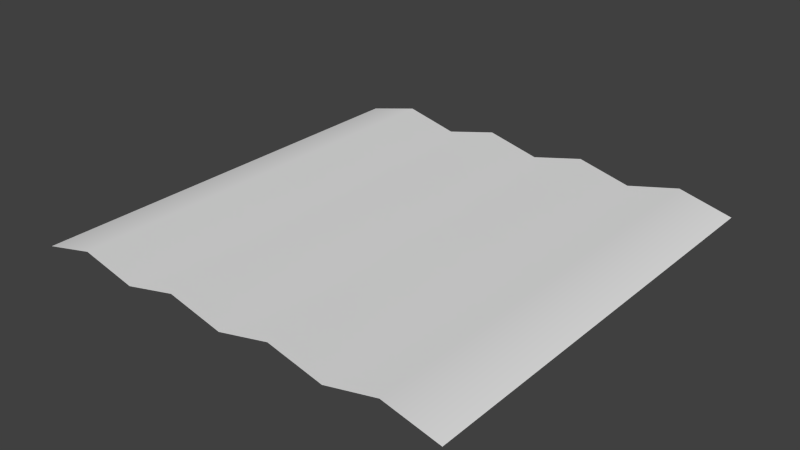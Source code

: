 # Source: parcelReady.blend  (saved by Blender 2.76.0; exported with 4.5.12 LTS)
import bpy
from mathutils import Matrix  # noqa: F401  (used for matrix-valued properties, if any)

bpy.ops.wm.read_factory_settings(use_empty=True)
scene = bpy.context.scene
scene.name = 'Scene'

# ---- collections
col_collection_1 = bpy.data.collections.new('Collection 1'); scene.collection.children.link(col_collection_1)

# ---- world
world_world = bpy.data.worlds.new('World'); scene.world = world_world
world_world.color = (0.05088, 0.05088, 0.05088)
world_world.use_sun_shadow = False
world_world.sun_shadow_jitter_overblur = 0.0
world_world.cycles.sampling_method = 'MANUAL'
world_world.cycles.sample_map_resolution = 256

# ---- meshes
me_plane = bpy.data.meshes.new('Plane')
me_plane.from_pydata([(-0.387, -0.3588, -0.003248), (0.3908, -0.3588, -0.003248), (-0.387, 0.419, -0.003248), (0.3908, 0.419, -0.003248), (0.2936, 0.3217, 0.02046), (0.09915, 0.1273, 0.02057), (0.2936, -0.2616, 0.02046), (0.2936, 0.1273, 0.02046), (-0.09529, 0.1273, 0.02057), (-0.2897, -0.06715, 0.02046), (0.09915, 0.3217, 0.02046), (-0.2897, -0.2616, 0.02046), (-0.09529, -0.2616, 0.02046), (0.09915, -0.2616, 0.02046), (0.09915, -0.06715, 0.02057), (-0.2897, 0.1273, 0.02046), (-0.2897, 0.3217, 0.02046), (0.2936, -0.06715, 0.02046), (-0.09529, -0.06715, 0.02057), (-0.09529, 0.3217, 0.02046), (0.3908, -0.06715, -0.003248), (-0.09529, -0.3588, 0.02046), (-0.387, 0.1273, -0.003248), (0.001932, -0.06715, -0.003091), (0.001932, 0.3217, -0.003248), (0.09915, 0.419, 0.02046), (-0.387, -0.06715, -0.003248), (0.09915, 0.03007, 0.02061), (-0.2897, 0.03007, 0.02046), (0.09915, -0.3588, 0.02046), (-0.09529, 0.03007, 0.02061), (-0.09529, 0.419, 0.02046), (0.3908, 0.1273, -0.003248), (0.001932, 0.1273, -0.003091), (0.2936, 0.419, 0.02046), (0.2936, 0.03007, 0.02046), (0.1964, 0.3217, -0.003248), (0.2936, -0.1644, 0.02046), (0.001932, -0.2616, -0.003248), (0.1964, -0.2616, -0.003248), (0.1964, 0.1273, -0.003224), (0.09915, 0.2245, 0.02048), (0.09915, -0.1644, 0.02048), (0.1964, -0.06715, -0.003224), (-0.1925, -0.2616, -0.003248), (-0.2897, -0.1644, 0.02046), (0.3908, -0.2616, -0.003248), (-0.09529, -0.1644, 0.02048), (-0.2897, -0.3588, 0.02046), (-0.1925, -0.06715, -0.003224), (-0.2897, 0.2245, 0.02046), (-0.1925, 0.1273, -0.003224), (-0.387, 0.3217, -0.003248), (-0.1925, 0.3217, -0.003248), (-0.09529, 0.2245, 0.02048), (0.2936, 0.2245, 0.02046), (-0.2897, 0.419, 0.02046), (0.3908, 0.3217, -0.003248), (0.2936, -0.3588, 0.02046), (-0.387, -0.2616, -0.003248), (0.1964, 0.2245, -0.003248), (0.1964, -0.1644, -0.003248), (-0.1925, -0.1644, -0.003248), (-0.1925, 0.2245, -0.003248), (0.3908, -0.1644, -0.003248), (-0.1925, -0.3588, -0.003248), (-0.387, 0.2245, -0.003248), (0.001932, -0.1644, -0.003204), (0.001932, 0.2245, -0.003204), (0.1964, 0.419, -0.003248), (0.1964, 0.03007, -0.003204), (-0.1925, 0.03007, -0.003204), (-0.1925, 0.419, -0.003248), (0.3908, 0.2245, -0.003248), (0.1964, -0.3588, -0.003248), (-0.387, -0.1644, -0.003248), (0.001932, 0.03007, -0.003027), (0.001932, 0.419, -0.003248), (0.3908, 0.03007, -0.003248), (0.001932, -0.3588, -0.003248), (-0.387, 0.03007, -0.003248)], [], [(4, 57, 3, 34), (36, 4, 34, 69), (27, 70, 40, 5), (33, 5, 41, 68), (60, 55, 4, 36), (74, 58, 6, 39), (76, 27, 5, 33), (71, 30, 8, 51), (30, 76, 33, 8), (58, 1, 46, 6), (40, 7, 55, 60), (70, 35, 7, 40), (39, 6, 37, 61), (35, 78, 32, 7), (51, 8, 54, 63), (45, 62, 49, 9), (55, 73, 57, 4), (75, 45, 9, 26), (26, 9, 28, 80), (41, 60, 36, 10), (24, 10, 25, 77), (21, 79, 38, 12), (65, 21, 12, 44), (29, 74, 39, 13), (59, 11, 45, 75), (48, 65, 44, 11), (38, 13, 42, 67), (68, 41, 10, 24), (44, 12, 47, 62), (22, 15, 50, 66), (80, 28, 15, 22), (79, 29, 13, 38), (28, 71, 51, 15), (23, 14, 27, 76), (42, 61, 43, 14), (67, 42, 14, 23), (50, 63, 53, 16), (66, 50, 16, 52), (0, 48, 11, 59), (52, 16, 56, 2), (37, 64, 20, 17), (61, 37, 17, 43), (47, 67, 23, 18), (63, 54, 19, 53), (53, 19, 31, 72), (5, 40, 60, 41), (54, 68, 24, 19), (62, 47, 18, 49), (6, 46, 64, 37), (43, 17, 35, 70), (7, 32, 73, 55), (8, 33, 68, 54), (9, 49, 71, 28), (10, 36, 69, 25), (11, 44, 62, 45), (12, 38, 67, 47), (13, 39, 61, 42), (14, 43, 70, 27), (15, 51, 63, 50), (16, 53, 72, 56), (49, 18, 30, 71), (17, 20, 78, 35), (18, 23, 76, 30), (19, 24, 77, 31)])
me_plane.polygons.foreach_set('use_smooth', [True] * 64)
_uv = me_plane.uv_layers.new(name='UVMap')
_uv.uv.foreach_set('vector', [0.6419, 0.4891, 0.666, 0.466, 0.6891, 0.4901, 0.665, 0.5132, 0.6178, 0.5123, 0.6419, 0.4891, 0.665, 0.5132, 0.6409, 0.5363, 0.5243, 0.4632, 0.5484, 0.4401, 0.5715, 0.4641, 0.5475, 0.4873, 0.5234, 0.5104, 0.5475, 0.4873, 0.5706, 0.5113, 0.5465, 0.5345, 0.5947, 0.4882, 0.6187, 0.4651, 0.6419, 0.4891, 0.6178, 0.5123, 0.4559, 0.3438, 0.48, 0.3206, 0.5031, 0.3447, 0.479, 0.3678, 0.5003, 0.4863, 0.5243, 0.4632, 0.5475, 0.4873, 0.5234, 0.5104, 0.4521, 0.5326, 0.4762, 0.5094, 0.4993, 0.5335, 0.4753, 0.5566, 0.4762, 0.5094, 0.5003, 0.4863, 0.5234, 0.5104, 0.4993, 0.5335, 0.48, 0.3206, 0.504, 0.2975, 0.5272, 0.3216, 0.5031, 0.3447, 0.5715, 0.4641, 0.5956, 0.441, 0.6187, 0.4651, 0.5947, 0.4882, 0.5484, 0.4401, 0.5725, 0.4169, 0.5956, 0.441, 0.5715, 0.4641, 0.479, 0.3678, 0.5031, 0.3447, 0.5262, 0.3688, 0.5022, 0.3919, 0.5725, 0.4169, 0.5966, 0.3938, 0.6197, 0.4179, 0.5956, 0.441, 0.4753, 0.5566, 0.4993, 0.5335, 0.5225, 0.5576, 0.4984, 0.5807, 0.3818, 0.5076, 0.4059, 0.4844, 0.429, 0.5085, 0.4049, 0.5316, 0.6187, 0.4651, 0.6428, 0.4419, 0.666, 0.466, 0.6419, 0.4891, 0.3577, 0.5307, 0.3818, 0.5076, 0.4049, 0.5316, 0.3808, 0.5548, 0.3808, 0.5548, 0.4049, 0.5316, 0.4281, 0.5557, 0.404, 0.5788, 0.5706, 0.5113, 0.5947, 0.4882, 0.6178, 0.5123, 0.5937, 0.5354, 0.5697, 0.5585, 0.5937, 0.5354, 0.6169, 0.5595, 0.5928, 0.5826, 0.3837, 0.4131, 0.4078, 0.39, 0.4309, 0.4141, 0.4068, 0.4372, 0.3596, 0.4363, 0.3837, 0.4131, 0.4068, 0.4372, 0.3827, 0.4604, 0.4318, 0.3669, 0.4559, 0.3438, 0.479, 0.3678, 0.455, 0.391, 0.3346, 0.5066, 0.3587, 0.4835, 0.3818, 0.5076, 0.3577, 0.5307, 0.3355, 0.4594, 0.3596, 0.4363, 0.3827, 0.4604, 0.3587, 0.4835, 0.4309, 0.4141, 0.455, 0.391, 0.4781, 0.415, 0.454, 0.4382, 0.5465, 0.5345, 0.5706, 0.5113, 0.5937, 0.5354, 0.5697, 0.5585, 0.3827, 0.4604, 0.4068, 0.4372, 0.4299, 0.4613, 0.4059, 0.4844, 0.4271, 0.6029, 0.4512, 0.5798, 0.4743, 0.6038, 0.4502, 0.627, 0.404, 0.5788, 0.4281, 0.5557, 0.4512, 0.5798, 0.4271, 0.6029, 0.4078, 0.39, 0.4318, 0.3669, 0.455, 0.391, 0.4309, 0.4141, 0.4281, 0.5557, 0.4521, 0.5326, 0.4753, 0.5566, 0.4512, 0.5798, 0.4771, 0.4622, 0.5012, 0.4391, 0.5243, 0.4632, 0.5003, 0.4863, 0.4781, 0.415, 0.5022, 0.3919, 0.5253, 0.416, 0.5012, 0.4391, 0.454, 0.4382, 0.4781, 0.415, 0.5012, 0.4391, 0.4771, 0.4622, 0.4743, 0.6038, 0.4984, 0.5807, 0.5215, 0.6048, 0.4974, 0.6279, 0.4502, 0.627, 0.4743, 0.6038, 0.4974, 0.6279, 0.4734, 0.651, 0.3115, 0.4825, 0.3355, 0.4594, 0.3587, 0.4835, 0.3346, 0.5066, 0.4734, 0.651, 0.4974, 0.6279, 0.5206, 0.652, 0.4965, 0.6751, 0.5262, 0.3688, 0.5503, 0.3456, 0.5734, 0.3697, 0.5494, 0.3929, 0.5022, 0.3919, 0.5262, 0.3688, 0.5494, 0.3929, 0.5253, 0.416, 0.4299, 0.4613, 0.454, 0.4382, 0.4771, 0.4622, 0.4531, 0.4854, 0.4984, 0.5807, 0.5225, 0.5576, 0.5456, 0.5817, 0.5215, 0.6048, 0.5215, 0.6048, 0.5456, 0.5817, 0.5687, 0.6057, 0.5446, 0.6289, 0.5475, 0.4873, 0.5715, 0.4641, 0.5947, 0.4882, 0.5706, 0.5113, 0.5225, 0.5576, 0.5465, 0.5345, 0.5697, 0.5585, 0.5456, 0.5817, 0.4059, 0.4844, 0.4299, 0.4613, 0.4531, 0.4854, 0.429, 0.5085, 0.5031, 0.3447, 0.5272, 0.3216, 0.5503, 0.3456, 0.5262, 0.3688, 0.5253, 0.416, 0.5494, 0.3929, 0.5725, 0.4169, 0.5484, 0.4401, 0.5956, 0.441, 0.6197, 0.4179, 0.6428, 0.4419, 0.6187, 0.4651, 0.4993, 0.5335, 0.5234, 0.5104, 0.5465, 0.5345, 0.5225, 0.5576, 0.4049, 0.5316, 0.429, 0.5085, 0.4521, 0.5326, 0.4281, 0.5557, 0.5937, 0.5354, 0.6178, 0.5123, 0.6409, 0.5363, 0.6169, 0.5595, 0.3587, 0.4835, 0.3827, 0.4604, 0.4059, 0.4844, 0.3818, 0.5076, 0.4068, 0.4372, 0.4309, 0.4141, 0.454, 0.4382, 0.4299, 0.4613, 0.455, 0.391, 0.479, 0.3678, 0.5022, 0.3919, 0.4781, 0.415, 0.5012, 0.4391, 0.5253, 0.416, 0.5484, 0.4401, 0.5243, 0.4632, 0.4512, 0.5798, 0.4753, 0.5566, 0.4984, 0.5807, 0.4743, 0.6038, 0.4974, 0.6279, 0.5215, 0.6048, 0.5446, 0.6289, 0.5206, 0.652, 0.429, 0.5085, 0.4531, 0.4854, 0.4762, 0.5094, 0.4521, 0.5326, 0.5494, 0.3929, 0.5734, 0.3697, 0.5966, 0.3938, 0.5725, 0.4169, 0.4531, 0.4854, 0.4771, 0.4622, 0.5003, 0.4863, 0.4762, 0.5094, 0.5456, 0.5817, 0.5697, 0.5585, 0.5928, 0.5826, 0.5687, 0.6057])
me_plane.use_remesh_preserve_volume = False
me_plane.use_remesh_preserve_attributes = False
me_plane.use_mirror_vertex_groups = False
me_plane.update()

# ---- objects
ob_parcelready = bpy.data.objects.new('parcelReady', me_plane)

# ---- transforms, parenting, visibility, modifiers, constraints
ob_parcelready.location = (0.0, 0.0, 0.0)
ob_parcelready.lineart.crease_threshold = 0.0

# ---- collection membership
col_collection_1.objects.link(ob_parcelready)

# ---- scene / render settings (as saved in the file)
scene.frame_start = 1; scene.frame_end = 250; scene.frame_set(1)
scene.render.engine = 'BLENDER_EEVEE_NEXT'
scene.render.resolution_percentage = 50
scene.render.dither_intensity = 0.0
scene.cycles.use_denoising = False
scene.cycles.samples = 10
scene.cycles.sampling_pattern = 'TABULATED_SOBOL'
scene.cycles.light_sampling_threshold = 0.0
scene.cycles.use_adaptive_sampling = False
scene.cycles.use_light_tree = False
scene.cycles.blur_glossy = 0.0
scene.cycles.pixel_filter_type = 'GAUSSIAN'
scene.cycles.sample_clamp_indirect = 0.0
scene.view_settings.view_transform = 'Standard'
bpy.context.view_layer.update()

# ---- added for rendering (the .blend has no active camera and no usable light): camera, sun
cam_auto = bpy.data.cameras.new('AutoCamera')
cam_auto.lens = 50.0
cam_auto.sensor_width = 36.0
cam_auto.clip_end = 1000.0
ob_auto_camera = bpy.data.objects.new('AutoCamera', cam_auto)
scene.collection.objects.link(ob_auto_camera)
ob_auto_camera.location = (1.01986, -1.19144, 0.823026)
ob_auto_camera.rotation_euler = (1.09748, -7.21219e-08, 0.694738)
scene.camera = ob_auto_camera
light_auto_sun = bpy.data.lights.new('AutoSun', 'SUN')
light_auto_sun.energy = 3.0
light_auto_sun.angle = 0.0523599
ob_auto_sun = bpy.data.objects.new('AutoSun', light_auto_sun)
scene.collection.objects.link(ob_auto_sun)
ob_auto_sun.rotation_euler = (0.872665, 0.174533, 0.523599)
bpy.context.view_layer.update()
